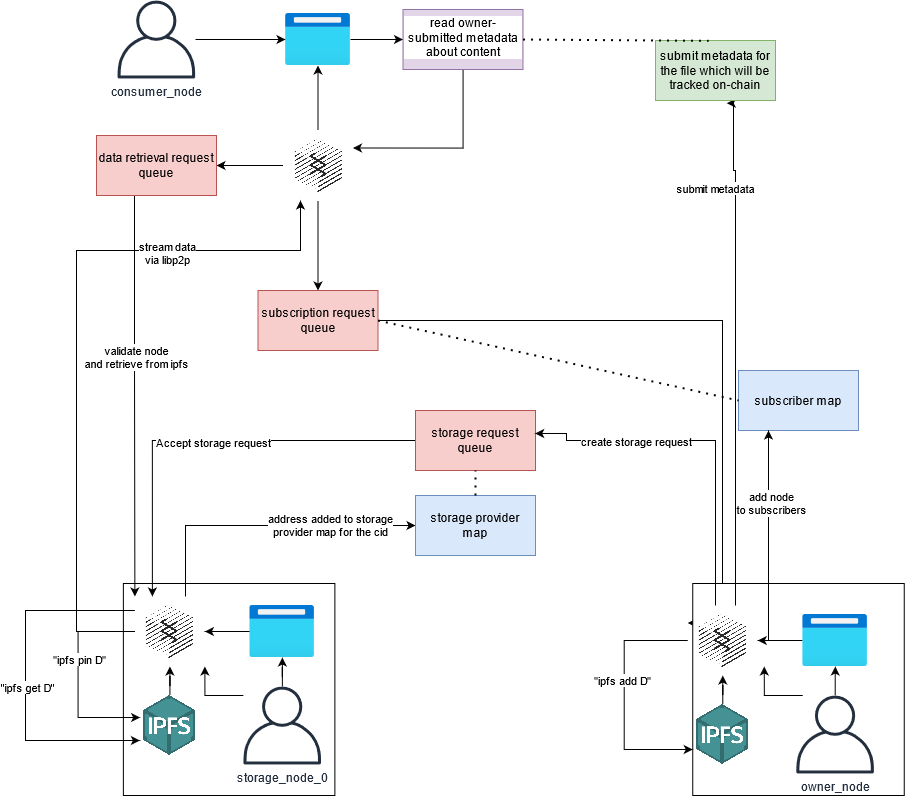

The diagram above was exported from draw.io. Its source (the exported page's mxGraphModel, read from the mxfile embedded in the PNG):
<mxGraphModel dx="1980" dy="1074" grid="1" gridSize="10" guides="1" tooltips="1" connect="1" arrows="1" fold="1" page="1" pageScale="1" pageWidth="850" pageHeight="1100" math="0" shadow="0">
  <root>
    <mxCell id="0" />
    <mxCell id="1" parent="0" />
    <mxCell id="2" value="" style="rounded=0;whiteSpace=wrap;html=1;" vertex="1" parent="1">
      <mxGeometry x="907.88" y="843" width="211.5" height="212" as="geometry" />
    </mxCell>
    <mxCell id="3" value="" style="edgeStyle=orthogonalEdgeStyle;rounded=0;orthogonalLoop=1;jettySize=auto;html=1;" edge="1" source="4" target="6" parent="1">
      <mxGeometry relative="1" as="geometry" />
    </mxCell>
    <mxCell id="4" value="consumer_node" style="outlineConnect=0;fontColor=#232F3E;gradientColor=none;fillColor=#232F3E;strokeColor=none;dashed=0;verticalLabelPosition=bottom;verticalAlign=top;align=center;html=1;fontSize=12;fontStyle=0;aspect=fixed;pointerEvents=1;shape=mxgraph.aws4.user;" vertex="1" parent="1">
      <mxGeometry x="902" y="260" width="78" height="78" as="geometry" />
    </mxCell>
    <mxCell id="5" value="" style="edgeStyle=orthogonalEdgeStyle;rounded=0;orthogonalLoop=1;jettySize=auto;html=1;" edge="1" source="6" target="58" parent="1">
      <mxGeometry relative="1" as="geometry" />
    </mxCell>
    <mxCell id="6" value="" style="aspect=fixed;html=1;points=[];align=center;image;fontSize=12;image=img/lib/azure2/general/Browser.svg;" vertex="1" parent="1">
      <mxGeometry x="1070" y="273" width="65" height="52" as="geometry" />
    </mxCell>
    <mxCell id="7" value="" style="edgeStyle=orthogonalEdgeStyle;rounded=0;orthogonalLoop=1;jettySize=auto;html=1;" edge="1" source="10" target="6" parent="1">
      <mxGeometry relative="1" as="geometry" />
    </mxCell>
    <mxCell id="8" value="" style="edgeStyle=orthogonalEdgeStyle;rounded=0;orthogonalLoop=1;jettySize=auto;html=1;" edge="1" source="10" target="32" parent="1">
      <mxGeometry relative="1" as="geometry" />
    </mxCell>
    <mxCell id="9" value="" style="edgeStyle=orthogonalEdgeStyle;rounded=0;orthogonalLoop=1;jettySize=auto;html=1;" edge="1" source="10" target="37" parent="1">
      <mxGeometry relative="1" as="geometry" />
    </mxCell>
    <mxCell id="10" value="" style="shape=image;verticalLabelPosition=bottom;verticalAlign=top;imageAspect=0;image=https://cdn-images-1.medium.com/max/960/1*OQP5QAtLtrVCtNCKwB6GkQ.png" vertex="1" parent="1">
      <mxGeometry x="1067.5" y="390" width="70" height="70" as="geometry" />
    </mxCell>
    <mxCell id="11" value="" style="edgeStyle=orthogonalEdgeStyle;rounded=0;orthogonalLoop=1;jettySize=auto;html=1;" edge="1" source="12" target="16" parent="1">
      <mxGeometry relative="1" as="geometry" />
    </mxCell>
    <mxCell id="12" value="storage_node_0" style="outlineConnect=0;fontColor=#232F3E;gradientColor=none;fillColor=#232F3E;strokeColor=none;dashed=0;verticalLabelPosition=bottom;verticalAlign=top;align=center;html=1;fontSize=12;fontStyle=0;aspect=fixed;pointerEvents=1;shape=mxgraph.aws4.user;" vertex="1" parent="1">
      <mxGeometry x="1027.88" y="946" width="78" height="78" as="geometry" />
    </mxCell>
    <mxCell id="13" value="" style="edgeStyle=orthogonalEdgeStyle;rounded=0;orthogonalLoop=1;jettySize=auto;html=1;" edge="1" source="14" target="25" parent="1">
      <mxGeometry relative="1" as="geometry" />
    </mxCell>
    <mxCell id="14" value="" style="shape=image;verticalLabelPosition=bottom;verticalAlign=top;imageAspect=0;image=https://upload.wikimedia.org/wikipedia/commons/1/18/Ipfs-logo-1024-ice-text.png" vertex="1" parent="1">
      <mxGeometry x="924.38" y="955" width="60" height="60" as="geometry" />
    </mxCell>
    <mxCell id="15" value="" style="edgeStyle=orthogonalEdgeStyle;rounded=0;orthogonalLoop=1;jettySize=auto;html=1;" edge="1" source="16" target="25" parent="1">
      <mxGeometry relative="1" as="geometry" />
    </mxCell>
    <mxCell id="16" value="" style="aspect=fixed;html=1;points=[];align=center;image;fontSize=12;image=img/lib/azure2/general/Browser.svg;" vertex="1" parent="1">
      <mxGeometry x="1034.38" y="865" width="65" height="52" as="geometry" />
    </mxCell>
    <mxCell id="17" style="edgeStyle=orthogonalEdgeStyle;rounded=0;orthogonalLoop=1;jettySize=auto;html=1;entryX=0;entryY=0.5;entryDx=0;entryDy=0;" edge="1" source="25" target="35" parent="1">
      <mxGeometry relative="1" as="geometry">
        <Array as="points">
          <mxPoint x="970" y="785" />
        </Array>
      </mxGeometry>
    </mxCell>
    <mxCell id="18" value="&lt;div&gt;address added to storage&lt;/div&gt;&lt;div&gt;provider map for the cid&lt;br&gt;&lt;/div&gt;" style="edgeLabel;html=1;align=center;verticalAlign=middle;resizable=0;points=[];" vertex="1" connectable="0" parent="17">
      <mxGeometry x="0.4336" y="1" relative="1" as="geometry">
        <mxPoint as="offset" />
      </mxGeometry>
    </mxCell>
    <mxCell id="19" style="edgeStyle=orthogonalEdgeStyle;rounded=0;orthogonalLoop=1;jettySize=auto;html=1;entryX=0.004;entryY=0.367;entryDx=0;entryDy=0;entryPerimeter=0;" edge="1" source="25" target="14" parent="1">
      <mxGeometry relative="1" as="geometry">
        <Array as="points">
          <mxPoint x="862.63" y="891" />
          <mxPoint x="862.63" y="977" />
        </Array>
      </mxGeometry>
    </mxCell>
    <mxCell id="20" value="&quot;ipfs pin D&quot;" style="edgeLabel;html=1;align=center;verticalAlign=middle;resizable=0;points=[];" vertex="1" connectable="0" parent="19">
      <mxGeometry x="-0.1721" y="1" relative="1" as="geometry">
        <mxPoint as="offset" />
      </mxGeometry>
    </mxCell>
    <mxCell id="21" style="edgeStyle=orthogonalEdgeStyle;rounded=0;orthogonalLoop=1;jettySize=auto;html=1;entryX=0;entryY=0.75;entryDx=0;entryDy=0;" edge="1" source="25" target="14" parent="1">
      <mxGeometry relative="1" as="geometry">
        <Array as="points">
          <mxPoint x="810" y="870" />
          <mxPoint x="810" y="1000" />
        </Array>
      </mxGeometry>
    </mxCell>
    <mxCell id="22" value="&quot;ipfs get D&quot;" style="edgeLabel;html=1;align=center;verticalAlign=middle;resizable=0;points=[];" vertex="1" connectable="0" parent="21">
      <mxGeometry x="0.0654" y="1" relative="1" as="geometry">
        <mxPoint y="-3" as="offset" />
      </mxGeometry>
    </mxCell>
    <mxCell id="23" style="edgeStyle=orthogonalEdgeStyle;rounded=0;orthogonalLoop=1;jettySize=auto;html=1;entryX=0.25;entryY=1;entryDx=0;entryDy=0;" edge="1" source="25" target="10" parent="1">
      <mxGeometry relative="1" as="geometry">
        <Array as="points">
          <mxPoint x="861" y="891" />
          <mxPoint x="861" y="510" />
          <mxPoint x="1085" y="510" />
        </Array>
      </mxGeometry>
    </mxCell>
    <mxCell id="24" value="&lt;div&gt;stream data &lt;br&gt;&lt;/div&gt;&lt;div&gt;via libp2p&lt;br&gt;&lt;/div&gt;" style="edgeLabel;html=1;align=center;verticalAlign=middle;resizable=0;points=[];" vertex="1" connectable="0" parent="23">
      <mxGeometry x="0.4878" y="-2" relative="1" as="geometry">
        <mxPoint as="offset" />
      </mxGeometry>
    </mxCell>
    <mxCell id="25" value="" style="shape=image;verticalLabelPosition=bottom;verticalAlign=top;imageAspect=0;image=https://cdn-images-1.medium.com/max/960/1*OQP5QAtLtrVCtNCKwB6GkQ.png" vertex="1" parent="1">
      <mxGeometry x="919.38" y="856" width="70" height="70" as="geometry" />
    </mxCell>
    <mxCell id="26" style="edgeStyle=orthogonalEdgeStyle;rounded=0;orthogonalLoop=1;jettySize=auto;html=1;entryX=0.25;entryY=0;entryDx=0;entryDy=0;" edge="1" source="29" target="25" parent="1">
      <mxGeometry relative="1" as="geometry" />
    </mxCell>
    <mxCell id="27" value="Text" style="edgeLabel;html=1;align=center;verticalAlign=middle;resizable=0;points=[];" vertex="1" connectable="0" parent="26">
      <mxGeometry x="-0.0358" y="-1" relative="1" as="geometry">
        <mxPoint as="offset" />
      </mxGeometry>
    </mxCell>
    <mxCell id="28" value="Accept storage request" style="edgeLabel;html=1;align=center;verticalAlign=middle;resizable=0;points=[];" vertex="1" connectable="0" parent="26">
      <mxGeometry x="-0.0313" y="1" relative="1" as="geometry">
        <mxPoint as="offset" />
      </mxGeometry>
    </mxCell>
    <mxCell id="29" value="storage request queue" style="rounded=0;whiteSpace=wrap;html=1;fillColor=#f8cecc;strokeColor=#b85450;" vertex="1" parent="1">
      <mxGeometry x="1200" y="670" width="120" height="60" as="geometry" />
    </mxCell>
    <mxCell id="30" style="edgeStyle=orthogonalEdgeStyle;rounded=0;orthogonalLoop=1;jettySize=auto;html=1;entryX=0;entryY=0;entryDx=0;entryDy=0;" edge="1" source="32" target="25" parent="1">
      <mxGeometry relative="1" as="geometry">
        <Array as="points">
          <mxPoint x="919" y="620" />
          <mxPoint x="919" y="620" />
        </Array>
      </mxGeometry>
    </mxCell>
    <mxCell id="31" value="&lt;div&gt;validate node&lt;/div&gt;&lt;div&gt;and retrieve from ipfs&lt;br&gt;&lt;/div&gt;" style="edgeLabel;html=1;align=center;verticalAlign=middle;resizable=0;points=[];" vertex="1" connectable="0" parent="30">
      <mxGeometry x="-0.1961" y="1" relative="1" as="geometry">
        <mxPoint as="offset" />
      </mxGeometry>
    </mxCell>
    <mxCell id="32" value="&lt;div&gt;data retrieval request&lt;/div&gt;&lt;div&gt;queue&lt;br&gt;&lt;/div&gt;" style="rounded=0;whiteSpace=wrap;html=1;fillColor=#f8cecc;strokeColor=#b85450;" vertex="1" parent="1">
      <mxGeometry x="881" y="395" width="120" height="60" as="geometry" />
    </mxCell>
    <mxCell id="33" value="" style="edgeStyle=orthogonalEdgeStyle;rounded=0;orthogonalLoop=1;jettySize=auto;html=1;" edge="1" source="12" target="25" parent="1">
      <mxGeometry relative="1" as="geometry">
        <mxPoint x="1044.38" y="901" as="sourcePoint" />
        <mxPoint x="999.38" y="901" as="targetPoint" />
        <Array as="points">
          <mxPoint x="989.38" y="955" />
        </Array>
      </mxGeometry>
    </mxCell>
    <mxCell id="34" value="subscriber map" style="rounded=0;whiteSpace=wrap;html=1;fillColor=#dae8fc;strokeColor=#6c8ebf;" vertex="1" parent="1">
      <mxGeometry x="1523" y="630" width="120" height="60" as="geometry" />
    </mxCell>
    <mxCell id="35" value="&lt;div&gt;storage provider&lt;/div&gt;&lt;div&gt;map&lt;br&gt;&lt;/div&gt;" style="rounded=0;whiteSpace=wrap;html=1;fillColor=#dae8fc;strokeColor=#6c8ebf;" vertex="1" parent="1">
      <mxGeometry x="1200" y="755" width="120" height="60" as="geometry" />
    </mxCell>
    <mxCell id="36" style="edgeStyle=orthogonalEdgeStyle;rounded=0;orthogonalLoop=1;jettySize=auto;html=1;entryX=0;entryY=0.25;entryDx=0;entryDy=0;" edge="1" source="37" target="54" parent="1">
      <mxGeometry relative="1" as="geometry">
        <Array as="points">
          <mxPoint x="1507" y="580" />
          <mxPoint x="1507" y="883" />
        </Array>
      </mxGeometry>
    </mxCell>
    <mxCell id="37" value="&lt;div&gt;subscription request&lt;/div&gt;&lt;div&gt;queue&lt;br&gt;&lt;/div&gt;" style="rounded=0;whiteSpace=wrap;html=1;fillColor=#f8cecc;strokeColor=#b85450;" vertex="1" parent="1">
      <mxGeometry x="1042.5" y="550" width="120" height="60" as="geometry" />
    </mxCell>
    <mxCell id="38" style="edgeStyle=orthogonalEdgeStyle;rounded=0;orthogonalLoop=1;jettySize=auto;html=1;exitX=0.5;exitY=1;exitDx=0;exitDy=0;" edge="1" source="35" target="35" parent="1">
      <mxGeometry relative="1" as="geometry" />
    </mxCell>
    <mxCell id="39" value="" style="rounded=0;whiteSpace=wrap;html=1;" vertex="1" parent="1">
      <mxGeometry x="1477.25" y="843" width="211.5" height="212" as="geometry" />
    </mxCell>
    <mxCell id="40" value="" style="edgeStyle=orthogonalEdgeStyle;rounded=0;orthogonalLoop=1;jettySize=auto;html=1;" edge="1" source="41" target="45" parent="1">
      <mxGeometry relative="1" as="geometry" />
    </mxCell>
    <mxCell id="41" value="owner_node" style="outlineConnect=0;fontColor=#232F3E;gradientColor=none;fillColor=#232F3E;strokeColor=none;dashed=0;verticalLabelPosition=bottom;verticalAlign=top;align=center;html=1;fontSize=12;fontStyle=0;aspect=fixed;pointerEvents=1;shape=mxgraph.aws4.user;" vertex="1" parent="1">
      <mxGeometry x="1580.75" y="955" width="78" height="78" as="geometry" />
    </mxCell>
    <mxCell id="42" value="" style="edgeStyle=orthogonalEdgeStyle;rounded=0;orthogonalLoop=1;jettySize=auto;html=1;" edge="1" source="43" target="54" parent="1">
      <mxGeometry relative="1" as="geometry" />
    </mxCell>
    <mxCell id="43" value="" style="shape=image;verticalLabelPosition=bottom;verticalAlign=top;imageAspect=0;image=https://upload.wikimedia.org/wikipedia/commons/1/18/Ipfs-logo-1024-ice-text.png" vertex="1" parent="1">
      <mxGeometry x="1477.25" y="964" width="60" height="60" as="geometry" />
    </mxCell>
    <mxCell id="44" value="" style="edgeStyle=orthogonalEdgeStyle;rounded=0;orthogonalLoop=1;jettySize=auto;html=1;" edge="1" source="45" target="54" parent="1">
      <mxGeometry relative="1" as="geometry" />
    </mxCell>
    <mxCell id="45" value="" style="aspect=fixed;html=1;points=[];align=center;image;fontSize=12;image=img/lib/azure2/general/Browser.svg;" vertex="1" parent="1">
      <mxGeometry x="1587.25" y="874" width="65" height="52" as="geometry" />
    </mxCell>
    <mxCell id="46" style="edgeStyle=orthogonalEdgeStyle;rounded=0;orthogonalLoop=1;jettySize=auto;html=1;entryX=0;entryY=0.75;entryDx=0;entryDy=0;exitX=0;exitY=0.5;exitDx=0;exitDy=0;" edge="1" source="54" target="43" parent="1">
      <mxGeometry relative="1" as="geometry">
        <Array as="points">
          <mxPoint x="1408.75" y="900" />
          <mxPoint x="1408.75" y="1009" />
        </Array>
      </mxGeometry>
    </mxCell>
    <mxCell id="47" value="&quot;ipfs add D&quot;" style="edgeLabel;html=1;align=center;verticalAlign=middle;resizable=0;points=[];" vertex="1" connectable="0" parent="46">
      <mxGeometry x="-0.1494" y="-2" relative="1" as="geometry">
        <mxPoint as="offset" />
      </mxGeometry>
    </mxCell>
    <mxCell id="48" style="edgeStyle=orthogonalEdgeStyle;rounded=0;orthogonalLoop=1;jettySize=auto;html=1;entryX=0.997;entryY=0.383;entryDx=0;entryDy=0;entryPerimeter=0;" edge="1" source="54" target="29" parent="1">
      <mxGeometry relative="1" as="geometry">
        <Array as="points">
          <mxPoint x="1500" y="700" />
          <mxPoint x="1351" y="700" />
          <mxPoint x="1351" y="693" />
        </Array>
      </mxGeometry>
    </mxCell>
    <mxCell id="49" value="create storage request" style="edgeLabel;html=1;align=center;verticalAlign=middle;resizable=0;points=[];" vertex="1" connectable="0" parent="48">
      <mxGeometry x="0.3412" y="2" relative="1" as="geometry">
        <mxPoint x="-9" y="-2" as="offset" />
      </mxGeometry>
    </mxCell>
    <mxCell id="50" style="edgeStyle=orthogonalEdgeStyle;rounded=0;orthogonalLoop=1;jettySize=auto;html=1;entryX=0.594;entryY=1.045;entryDx=0;entryDy=0;entryPerimeter=0;" edge="1" source="54" target="56" parent="1">
      <mxGeometry relative="1" as="geometry">
        <mxPoint x="1520" y="420" as="targetPoint" />
        <Array as="points">
          <mxPoint x="1520" y="430" />
          <mxPoint x="1518" y="430" />
        </Array>
      </mxGeometry>
    </mxCell>
    <mxCell id="51" value="submit metadata" style="edgeLabel;html=1;align=center;verticalAlign=middle;resizable=0;points=[];" vertex="1" connectable="0" parent="50">
      <mxGeometry x="0.629" y="-2" relative="1" as="geometry">
        <mxPoint x="-23" y="-2" as="offset" />
      </mxGeometry>
    </mxCell>
    <mxCell id="52" style="edgeStyle=orthogonalEdgeStyle;rounded=0;orthogonalLoop=1;jettySize=auto;html=1;entryX=0.25;entryY=1;entryDx=0;entryDy=0;" edge="1" source="54" target="34" parent="1">
      <mxGeometry relative="1" as="geometry">
        <Array as="points">
          <mxPoint x="1553" y="900" />
        </Array>
      </mxGeometry>
    </mxCell>
    <mxCell id="53" value="&lt;div&gt;add node&lt;br&gt;&lt;/div&gt;&lt;div&gt;to subscribers&lt;/div&gt;" style="edgeLabel;html=1;align=center;verticalAlign=middle;resizable=0;points=[];" vertex="1" connectable="0" parent="52">
      <mxGeometry x="0.3367" y="-2" relative="1" as="geometry">
        <mxPoint y="-1" as="offset" />
      </mxGeometry>
    </mxCell>
    <mxCell id="54" value="" style="shape=image;verticalLabelPosition=bottom;verticalAlign=top;imageAspect=0;image=https://cdn-images-1.medium.com/max/960/1*OQP5QAtLtrVCtNCKwB6GkQ.png" vertex="1" parent="1">
      <mxGeometry x="1472.25" y="865" width="70" height="70" as="geometry" />
    </mxCell>
    <mxCell id="55" value="" style="edgeStyle=orthogonalEdgeStyle;rounded=0;orthogonalLoop=1;jettySize=auto;html=1;" edge="1" parent="1">
      <mxGeometry relative="1" as="geometry">
        <mxPoint x="1587.25" y="955.0000000000005" as="sourcePoint" />
        <mxPoint x="1548.75" y="925.9999999999998" as="targetPoint" />
        <Array as="points">
          <mxPoint x="1548.75" y="955" />
        </Array>
      </mxGeometry>
    </mxCell>
    <mxCell id="56" value="submit metadata for the file which will be tracked on-chain" style="whiteSpace=wrap;html=1;fillColor=#d5e8d4;strokeColor=#82b366;" vertex="1" parent="1">
      <mxGeometry x="1440" y="300" width="120" height="60" as="geometry" />
    </mxCell>
    <mxCell id="57" style="edgeStyle=orthogonalEdgeStyle;rounded=0;orthogonalLoop=1;jettySize=auto;html=1;entryX=1;entryY=0.25;entryDx=0;entryDy=0;" edge="1" source="58" target="10" parent="1">
      <mxGeometry relative="1" as="geometry">
        <Array as="points">
          <mxPoint x="1247" y="407" />
        </Array>
      </mxGeometry>
    </mxCell>
    <mxCell id="58" value="read owner-submitted metadata about content" style="whiteSpace=wrap;html=1;verticalAlign=top;labelBackgroundColor=white;fillColor=#e1d5e7;strokeColor=#9673a6;" vertex="1" parent="1">
      <mxGeometry x="1187.5" y="269" width="120" height="60" as="geometry" />
    </mxCell>
    <mxCell id="59" value="" style="endArrow=none;dashed=1;html=1;dashPattern=1 3;strokeWidth=2;exitX=1;exitY=0.5;exitDx=0;exitDy=0;entryX=0.443;entryY=0.005;entryDx=0;entryDy=0;entryPerimeter=0;" edge="1" source="58" target="56" parent="1">
      <mxGeometry width="50" height="50" relative="1" as="geometry">
        <mxPoint x="1360" y="320" as="sourcePoint" />
        <mxPoint x="1410" y="270" as="targetPoint" />
      </mxGeometry>
    </mxCell>
    <mxCell id="60" value="" style="endArrow=none;dashed=1;html=1;dashPattern=1 3;strokeWidth=2;exitX=0.5;exitY=0;exitDx=0;exitDy=0;entryX=0.5;entryY=1;entryDx=0;entryDy=0;" edge="1" source="35" target="29" parent="1">
      <mxGeometry width="50" height="50" relative="1" as="geometry">
        <mxPoint x="1260" y="930" as="sourcePoint" />
        <mxPoint x="1310" y="880" as="targetPoint" />
      </mxGeometry>
    </mxCell>
    <mxCell id="61" value="" style="endArrow=none;dashed=1;html=1;dashPattern=1 3;strokeWidth=2;exitX=1;exitY=0.5;exitDx=0;exitDy=0;entryX=0;entryY=0.5;entryDx=0;entryDy=0;" edge="1" source="37" target="34" parent="1">
      <mxGeometry width="50" height="50" relative="1" as="geometry">
        <mxPoint x="1250" y="560" as="sourcePoint" />
        <mxPoint x="1300" y="510" as="targetPoint" />
      </mxGeometry>
    </mxCell>
  </root>
</mxGraphModel>